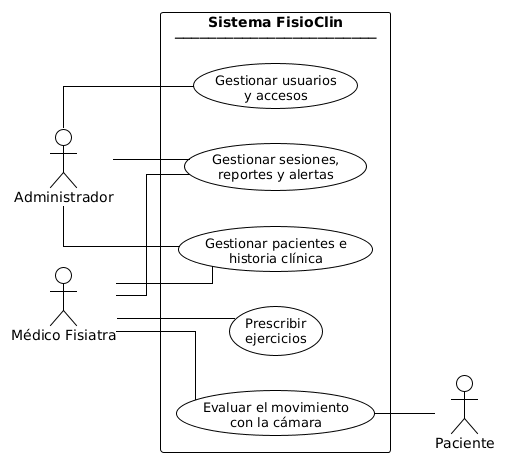

The diagram above was rendered by PlantUML. Its source (embedded in the PNG):
@startuml FisioClin_Diagrama_General
!theme plain
left to right direction
skinparam packageStyle rectangle
skinparam usecaseFontSize 13
skinparam wrapWidth 160
skinparam linetype ortho

actor "Administrador" as Super
actor "Médico Fisiatra" as Medico

rectangle "Sistema FisioClin\n────────────────────────" {
  usecase "Gestionar usuarios\ny accesos" as UC1
  usecase "Gestionar pacientes e\nhistoria clínica" as UC2
  usecase "Prescribir\nejercicios" as UC3
  usecase "Evaluar el movimiento\ncon la cámara" as UC4
  usecase "Gestionar sesiones,\nreportes y alertas" as UC5
}

actor "Paciente" as Paciente

Super  -- UC1
Super  -- UC2
Super  -- UC5

Medico -- UC2
Medico -- UC3
Medico -- UC4
Medico -- UC5

UC4 -- Paciente

@enduml